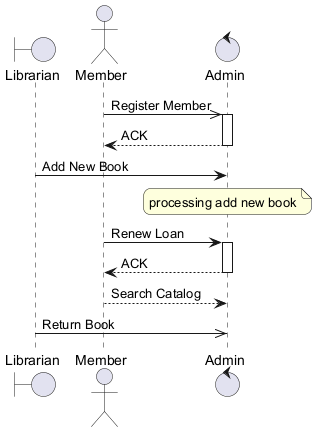

The diagram above was rendered by PlantUML. Its source (embedded in the PNG):
@startuml
skinparam backgroundColor #FFFFFF
skinparam roundCorner 15
boundary "Librarian" as L
actor "Member" as M
control "Admin" as A
M ->> A : Register Member
activate A
A --> M : ACK
deactivate A
L -> A : Add New Book
note over A : processing add new book
M -> A : Renew Loan
activate A
A --> M : ACK
deactivate A
M --> A : Search Catalog
L ->> A : Return Book
@enduml